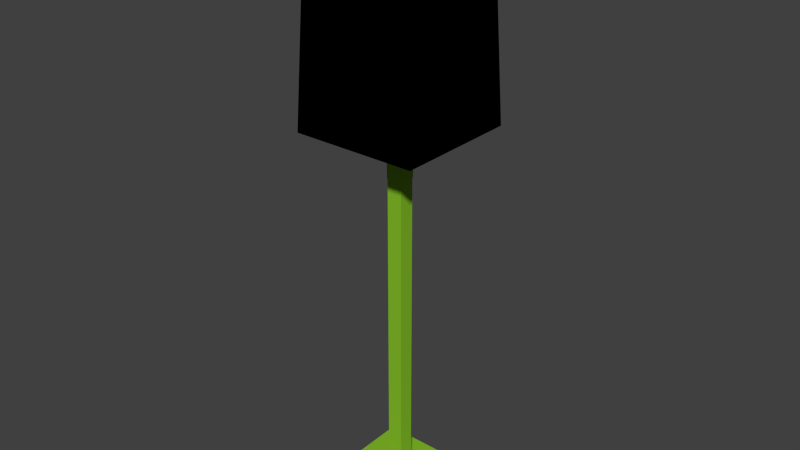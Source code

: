 # Source: lamp4.blend  (saved by Blender 2.76.0; exported with 4.5.12 LTS)
import bpy
from mathutils import Matrix  # noqa: F401  (used for matrix-valued properties, if any)

bpy.ops.wm.read_factory_settings(use_empty=True)
scene = bpy.context.scene
scene.name = 'Scene'

# ---- collections
col_collection_1 = bpy.data.collections.new('Collection 1'); scene.collection.children.link(col_collection_1)

# ---- materials (node trees are filled in below, after node groups)
mat_wire_061135006 = bpy.data.materials.new('wire_061135006')
mat_wire_061135006.alpha_threshold = 0.0
mat_wire_061135006.use_transparent_shadow = False
mat_wire_061135006.diffuse_color = (0.2392, 0.5294, 0.0235, 1.0)
mat_wire_061135006.specular_color = (0.35, 0.35, 0.35)
mat_wire_061135006.roughness = 0.5
mat_wire_061135006.specular_intensity = 1.0
mat_wire_000000000 = bpy.data.materials.new('wire_000000000')
mat_wire_000000000.alpha_threshold = 0.0
mat_wire_000000000.use_transparent_shadow = False
mat_wire_000000000.diffuse_color = (0.0, 0.0, 0.0, 1.0)
mat_wire_000000000.specular_color = (0.35, 0.35, 0.35)
mat_wire_000000000.roughness = 0.5
mat_wire_000000000.specular_intensity = 1.0

# ---- material node trees

# ---- world
world_world = bpy.data.worlds.new('World'); scene.world = world_world
world_world.color = (0.05088, 0.05088, 0.05088)
world_world.use_sun_shadow = False
world_world.sun_shadow_jitter_overblur = 0.0
world_world.cycles.sampling_method = 'MANUAL'
world_world.cycles.sample_map_resolution = 256

# ---- meshes
me_box01 = bpy.data.meshes.new('Box01')
me_box01.from_pydata([(-20.0, -32.61, 20.0), (-20.0, -32.61, -20.0), (20.0, -32.61, -20.0), (20.0, -32.61, 20.0), (-2.5, 107.7, 2.5), (2.5, 107.7, 2.5), (2.5, 107.7, -2.5), (-2.5, 107.7, -2.5), (20.0, -31.61, 20.0), (-20.0, -31.61, 20.0), (20.0, -31.61, -20.0), (-20.0, -31.61, -20.0), (18.0, -31.61, 18.0), (-18.0, -31.61, 18.0), (18.0, -31.61, -18.0), (-18.0, -31.61, -18.0), (18.0, -29.61, 18.0), (-18.0, -29.61, 18.0), (18.0, -29.61, -18.0), (-18.0, -29.61, -18.0), (2.641, -29.61, 2.641), (2.641, -23.74, 2.641), (-2.641, -23.74, 2.641), (-2.641, -29.61, 2.641), (2.641, -29.61, -2.641), (2.641, -23.74, -2.641), (-2.641, -29.61, -2.641), (-2.641, -23.74, -2.641), (2.641, 107.7, 2.641), (-2.641, 107.7, 2.641), (-2.641, 77.53, 2.641), (2.641, 77.53, 2.641), (2.641, 107.7, -2.641), (2.641, 77.53, -2.641), (-2.641, 107.7, -2.641), (-2.641, 77.53, -2.641), (-2.5, 77.53, 2.5), (2.5, 77.53, 2.5), (2.5, 77.53, -2.5), (-2.5, 77.53, -2.5), (-2.5, -23.74, 2.5), (2.5, -23.74, 2.5), (2.5, -23.74, -2.5), (-2.5, -23.74, -2.5)], [], [(0, 1, 2, 3), (4, 5, 6, 7), (0, 3, 8, 9), (3, 2, 10, 8), (2, 1, 11, 10), (1, 0, 9, 11), (9, 8, 12, 13), (8, 10, 14, 12), (10, 11, 15, 14), (11, 9, 13, 15), (13, 12, 16, 17), (12, 14, 18, 16), (14, 15, 19, 18), (15, 13, 17, 19), (20, 21, 22, 23), (24, 25, 21, 20), (26, 27, 25, 24), (23, 22, 27, 26), (28, 29, 30, 31), (32, 28, 31, 33), (34, 32, 33, 35), (29, 34, 35, 30), (5, 4, 29, 28), (4, 7, 34, 29), (7, 6, 32, 34), (6, 5, 28, 32), (36, 37, 31, 30), (37, 38, 33, 31), (38, 39, 35, 33), (39, 36, 30, 35), (37, 36, 40, 41), (38, 37, 41, 42), (39, 38, 42, 43), (36, 39, 43, 40), (41, 40, 22, 21), (40, 43, 27, 22), (43, 42, 25, 27), (42, 41, 21, 25), (23, 26, 19, 17), (18, 19, 26, 24), (16, 18, 24, 20), (16, 20, 23, 17)])
me_box01.polygons.foreach_set('use_smooth', [1, 1, 1, 1, 1, 1, 0, 0, 0, 0, 0, 0, 0, 0, 0, 0, 0, 0, 0, 0, 0, 0, 0, 0, 0, 0, 0, 0, 0, 0, 0, 0, 0, 0, 0, 0, 0, 0, 0, 0, 0, 0])
_k = set([(0, 1), (0, 3), (0, 9), (1, 2), (1, 11), (2, 3), (2, 10), (3, 8), (4, 5), (4, 7), (5, 6), (6, 7), (8, 9), (8, 10), (9, 11), (10, 11)])
me_box01.attributes.new('sharp_edge', 'BOOLEAN', 'EDGE').data.foreach_set('value', [ (min(e.vertices), max(e.vertices)) in _k for e in me_box01.edges])
_uv = me_box01.uv_layers.new(name='UVMap')
_uv.uv.foreach_set('vector', [0.9995, 0.0005, 0.9995, 0.9995, 0.0005, 0.9995, 0.0005, 0.0005, 0.4376, 0.4376, 0.5624, 0.4376, 0.5624, 0.5624, 0.4376, 0.5624, 0.0005, -1.253, 0.9995, -1.253, 0.9995, -1.228, 0.0005, -1.228, 0.0005, -1.253, 0.9995, -1.253, 0.9995, -1.228, 0.0005, -1.228, 0.0005, -1.253, 0.9995, -1.253, 0.9995, -1.228, 0.0005, -1.228, 0.0005, -1.253, 0.9995, -1.253, 0.9995, -1.228, 0.0005, -1.228, 0.0005, 0.0005, 0.9995, 0.0005, 0.9496, 0.0504, 0.0504, 0.0504, 0.9995, 0.0005, 0.9995, 0.9995, 0.9496, 0.9496, 0.9496, 0.0504, 0.9995, 0.9995, 0.0005, 0.9995, 0.0504, 0.9496, 0.9496, 0.9496, 0.0005, 0.9995, 0.0005, 0.0005, 0.0504, 0.0504, 0.0504, 0.9496, 0.0504, -1.228, 0.9496, -1.228, 0.9496, -1.178, 0.0504, -1.178, 0.0504, -1.228, 0.9496, -1.228, 0.9496, -1.178, 0.0504, -1.178, 0.0504, -1.228, 0.9496, -1.228, 0.9496, -1.178, 0.0504, -1.178, 0.0504, -1.228, 0.9496, -1.228, 0.9496, -1.178, 0.0504, -1.178, 0.566, -1.178, 0.566, -1.032, 0.434, -1.032, 0.434, -1.178, 0.566, -1.178, 0.566, -1.032, 0.434, -1.032, 0.434, -1.178, 0.566, -1.178, 0.566, -1.032, 0.434, -1.032, 0.434, -1.178, 0.566, -1.178, 0.566, -1.032, 0.434, -1.032, 0.434, -1.178, 0.566, 2.253, 0.434, 2.253, 0.434, 1.5, 0.566, 1.5, 0.566, 2.253, 0.434, 2.253, 0.434, 1.5, 0.566, 1.5, 0.566, 2.253, 0.434, 2.253, 0.434, 1.5, 0.566, 1.5, 0.566, 2.253, 0.434, 2.253, 0.434, 1.5, 0.566, 1.5, 0.5624, 0.4376, 0.4376, 0.4376, 0.434, 0.434, 0.566, 0.434, 0.4376, 0.4376, 0.4376, 0.5624, 0.434, 0.566, 0.434, 0.434, 0.4376, 0.5624, 0.5624, 0.5624, 0.566, 0.566, 0.434, 0.566, 0.5624, 0.5624, 0.5624, 0.4376, 0.566, 0.434, 0.566, 0.566, 0.5624, 0.4376, 0.4376, 0.4376, 0.434, 0.434, 0.566, 0.434, 0.4376, 0.4376, 0.4376, 0.5624, 0.434, 0.566, 0.434, 0.434, 0.4376, 0.5624, 0.5624, 0.5624, 0.566, 0.566, 0.434, 0.566, 0.5624, 0.5624, 0.5624, 0.4376, 0.566, 0.434, 0.566, 0.566, 0.5624, 1.5, 0.4376, 1.5, 0.4376, -1.032, 0.5624, -1.032, 0.5624, 1.5, 0.4376, 1.5, 0.4376, -1.032, 0.5624, -1.032, 0.5624, 1.5, 0.4376, 1.5, 0.4376, -1.032, 0.5624, -1.032, 0.5624, 1.5, 0.4376, 1.5, 0.4376, -1.032, 0.5624, -1.032, 0.5624, 0.4376, 0.4376, 0.4376, 0.434, 0.434, 0.566, 0.434, 0.4376, 0.4376, 0.4376, 0.5624, 0.434, 0.566, 0.434, 0.434, 0.4376, 0.5624, 0.5624, 0.5624, 0.566, 0.566, 0.434, 0.566, 0.5624, 0.5624, 0.5624, 0.4376, 0.566, 0.434, 0.566, 0.566, 0.434, 0.434, 0.434, 0.566, 0.0504, 0.9496, 0.0504, 0.0504, 0.9496, 0.9496, 0.0504, 0.9496, 0.434, 0.566, 0.566, 0.566, 0.9496, 0.0504, 0.9496, 0.9496, 0.566, 0.566, 0.566, 0.434, 0.9496, 0.0504, 0.566, 0.434, 0.434, 0.434, 0.0504, 0.0504])
me_box01.materials.append(mat_wire_061135006)
me_box01.use_remesh_preserve_volume = False
me_box01.use_remesh_preserve_attributes = False
me_box01.use_mirror_vertex_groups = False
me_box01.update()
me_box02 = bpy.data.meshes.new('Box02')
me_box02.from_pydata([(17.0, 33.39, 17.0), (-17.0, 33.39, 17.0), (-20.0, -31.61, 20.0), (20.0, -31.61, 20.0), (17.0, 33.39, -17.0), (20.0, -31.61, -20.0), (-17.0, 33.39, -17.0), (-20.0, -31.61, -20.0), (-19.86, -31.62, 19.86), (-16.86, 33.38, 16.86), (16.86, 33.38, 16.86), (19.86, -31.62, 19.86), (16.86, 33.38, -16.86), (19.86, -31.62, -19.86), (-16.86, 33.38, -16.86), (-19.86, -31.62, -19.86)], [], [(0, 1, 2, 3), (4, 0, 3, 5), (6, 4, 5, 7), (1, 6, 7, 2), (8, 9, 10, 11), (11, 10, 12, 13), (13, 12, 14, 15), (15, 14, 9, 8), (1, 0, 10, 9), (3, 2, 8, 11), (0, 4, 12, 10), (5, 3, 11, 13), (4, 6, 14, 12), (7, 5, 13, 15), (6, 1, 9, 14), (2, 7, 15, 8)])
me_box02.polygons.foreach_set('use_smooth', [True] * 16)
_k = set([(0, 1), (0, 3), (0, 4), (1, 2), (1, 6), (2, 3), (2, 7), (3, 5), (4, 5), (4, 6), (5, 7), (6, 7), (8, 9), (8, 11), (8, 15), (9, 10), (9, 14), (10, 11), (10, 12), (11, 13), (12, 13), (12, 14), (13, 15), (14, 15)])
me_box02.attributes.new('sharp_edge', 'BOOLEAN', 'EDGE').data.foreach_set('value', [ (min(e.vertices), max(e.vertices)) in _k for e in me_box02.edges])
_uv = me_box02.uv_layers.new(name='UVMap')
_uv.uv.foreach_set('vector', [1.0, 1.0, 0.0, 1.0, 0.0, 0.0, 1.0, 0.0, 1.0, 1.0, 0.0, 1.0, 0.0, 0.0, 1.0, 0.0, 1.0, 1.0, 0.0, 1.0, 0.0, 0.0, 1.0, 0.0, 1.0, 1.0, 0.0, 1.0, 0.0, 0.0, 1.0, 0.0, 0.0, 0.0, 0.0, 1.0, 1.0, 1.0, 1.0, 0.0, 0.0, 0.0, 0.0, 1.0, 1.0, 1.0, 1.0, 0.0, 0.0, 0.0, 0.0, 1.0, 1.0, 1.0, 1.0, 0.0, 0.0, 0.0, 0.0, 1.0, 1.0, 1.0, 1.0, 0.0, 0.0, 1.0, 1.0, 1.0, 1.0, 1.0, 0.0, 1.0, 1.0, 0.0, 0.0, 0.0, 0.0, 0.0, 1.0, 0.0, 0.0, 1.0, 1.0, 1.0, 1.0, 1.0, 0.0, 1.0, 1.0, 0.0, 0.0, 0.0, 0.0, 0.0, 1.0, 0.0, 0.0, 1.0, 1.0, 1.0, 1.0, 1.0, 0.0, 1.0, 1.0, 0.0, 0.0, 0.0, 0.0, 0.0, 1.0, 0.0, 0.0, 1.0, 1.0, 1.0, 1.0, 1.0, 0.0, 1.0, 1.0, 0.0, 0.0, 0.0, 0.0, 0.0, 1.0, 0.0])
me_box02.materials.append(mat_wire_000000000)
me_box02.use_remesh_preserve_volume = False
me_box02.use_remesh_preserve_attributes = False
me_box02.use_mirror_vertex_groups = False
me_box02.update()
me_box03 = bpy.data.meshes.new('Box03')
me_box03.from_pydata([(-20.06, -28.08, -20.06), (-19.81, -28.1, -19.81), (-19.6, -28.12, -19.3), (-20.06, -28.08, 20.06), (-19.6, -28.12, 19.3), (-19.81, -28.1, 19.81), (20.06, -28.08, -20.06), (19.81, -28.1, -19.81), (19.3, -28.12, -19.6), (-19.3, -28.12, -19.6), (20.06, -28.08, 20.06), (19.81, -28.1, 19.81), (19.6, -28.12, 19.3), (19.6, -28.12, -19.3), (-19.3, -28.12, 19.6), (19.3, -28.12, 19.6), (16.6, 37.08, 16.6), (-16.6, 37.08, 16.6), (-17.06, 37.04, 17.06), (17.06, 37.04, 17.06), (16.6, 37.08, -16.6), (17.06, 37.04, -17.06), (-16.6, 37.08, -16.6), (-17.06, 37.04, -17.06), (19.58, -27.62, 20.08), (-19.58, -27.62, 20.08), (16.62, 36.58, 17.12), (-16.62, 36.58, 17.12), (20.08, -27.62, -19.58), (20.08, -27.62, 19.58), (17.12, 36.58, -16.62), (17.12, 36.58, 16.62), (-19.58, -27.62, -20.08), (19.58, -27.62, -20.08), (-16.62, 36.58, -17.12), (16.62, 36.58, -17.12), (-20.08, -27.62, 19.58), (-20.08, -27.62, -19.58), (-17.12, 36.58, 16.62), (-17.12, 36.58, -16.62), (-19.81, -28.02, -19.81), (-20.0, -28.02, -20.0), (-20.0, -28.02, 20.0), (-19.6, -28.02, 19.3), (-19.81, -28.02, 19.81), (-19.6, -28.02, -19.3), (19.81, -28.02, -19.81), (20.0, -28.02, -20.0), (-19.3, -28.02, -19.6), (19.3, -28.02, -19.6), (19.81, -28.02, 19.81), (20.0, -28.02, 20.0), (19.6, -28.02, -19.3), (19.6, -28.02, 19.3), (19.3, -28.02, 19.6), (-19.3, -28.02, 19.6), (-17.0, 36.98, 17.0), (-16.6, 36.98, 16.6), (16.6, 36.98, 16.6), (17.0, 36.98, 17.0), (16.6, 36.98, -16.6), (17.0, 36.98, -17.0), (-16.6, 36.98, -16.6), (-17.0, 36.98, -17.0), (-19.58, -27.62, 19.98), (19.58, -27.62, 19.98), (16.62, 36.58, 17.02), (-16.62, 36.58, 17.02), (19.98, -27.62, 19.58), (19.98, -27.62, -19.58), (17.02, 36.58, -16.62), (17.02, 36.58, 16.62), (19.58, -27.62, -19.98), (-19.58, -27.62, -19.98), (-16.62, 36.58, -17.02), (16.62, 36.58, -17.02), (-19.98, -27.62, -19.58), (-19.98, -27.62, 19.58), (-17.02, 36.58, 16.62), (-17.02, 36.58, -16.62), (-0.5713, -28.12, -0.2709), (-0.5713, -28.02, -0.2709), (-0.2713, -28.12, -0.5709), (-0.2713, -28.02, -0.5709), (-0.5713, -28.02, 0.2716), (-0.5713, -28.12, 0.2716), (-0.2713, -28.02, 0.5716), (-0.2713, -28.12, 0.5716), (0.2713, -28.12, -0.5709), (0.2713, -28.02, -0.5709), (0.5713, -28.12, -0.2709), (0.5713, -28.02, -0.2709), (0.5713, -28.12, 0.2716), (0.5713, -28.02, 0.2716), (0.2713, -28.12, 0.5716), (0.2713, -28.02, 0.5716)], [], [(0, 1, 2, 3), (2, 4, 5, 3), (6, 7, 8, 0), (8, 9, 1, 0), (10, 11, 12, 6), (12, 13, 7, 6), (3, 5, 14, 10), (14, 15, 11, 10), (16, 17, 18, 19), (20, 16, 19, 21), (22, 20, 21, 23), (17, 22, 23, 18), (24, 25, 3, 10), (26, 24, 10, 19), (27, 26, 19, 18), (25, 27, 18, 3), (28, 29, 10, 6), (30, 28, 6, 21), (31, 30, 21, 19), (29, 31, 19, 10), (32, 33, 6, 0), (34, 32, 0, 23), (35, 34, 23, 21), (33, 35, 21, 6), (36, 37, 0, 3), (38, 36, 3, 18), (39, 38, 18, 23), (37, 39, 23, 0), (40, 41, 42, 43), (42, 44, 43), (45, 40, 43), (46, 47, 41, 48), (41, 40, 48), (49, 46, 48), (50, 51, 47, 52), (47, 46, 52), (53, 50, 52), (44, 42, 51, 54), (51, 50, 54), (55, 44, 54), (56, 57, 58, 59), (59, 58, 60, 61), (61, 60, 62, 63), (63, 62, 57, 56), (42, 64, 65, 51), (51, 65, 66, 59), (59, 66, 67, 56), (56, 67, 64, 42), (51, 68, 69, 47), (47, 69, 70, 61), (61, 70, 71, 59), (59, 71, 68, 51), (47, 72, 73, 41), (41, 73, 74, 63), (63, 74, 75, 61), (61, 75, 72, 47), (41, 76, 77, 42), (42, 77, 78, 56), (56, 78, 79, 63), (63, 79, 76, 41), (45, 43, 4, 2), (49, 48, 9, 8), (53, 52, 13, 12), (55, 54, 15, 14), (58, 57, 17, 16), (60, 58, 16, 20), (62, 60, 20, 22), (57, 62, 22, 17), (65, 64, 25, 24), (66, 65, 24, 26), (67, 66, 26, 27), (64, 67, 27, 25), (69, 68, 29, 28), (70, 69, 28, 30), (71, 70, 30, 31), (68, 71, 31, 29), (73, 72, 33, 32), (74, 73, 32, 34), (75, 74, 34, 35), (72, 75, 35, 33), (77, 76, 37, 36), (78, 77, 36, 38), (79, 78, 38, 39), (76, 79, 39, 37), (5, 4, 14), (1, 9, 2), (7, 13, 8), (11, 15, 12), (43, 44, 55), (48, 40, 45), (52, 46, 49), (54, 50, 53), (45, 2, 80, 81), (2, 9, 82, 80), (9, 48, 83, 82), (48, 45, 81, 83), (4, 43, 84, 85), (43, 55, 86, 84), (55, 14, 87, 86), (14, 4, 85, 87), (49, 8, 88, 89), (8, 13, 90, 88), (13, 52, 91, 90), (52, 49, 89, 91), (53, 12, 92, 93), (12, 15, 94, 92), (15, 54, 95, 94), (54, 53, 93, 95), (81, 80, 94, 95), (80, 82, 92, 94), (82, 83, 93, 92), (83, 81, 95, 93), (85, 84, 89, 88), (84, 86, 91, 89), (86, 87, 90, 91), (87, 85, 88, 90)])
me_box03.polygons.foreach_set('use_smooth', [0, 0, 0, 0, 0, 0, 0, 0, 0, 0, 0, 0, 0, 0, 0, 0, 0, 0, 0, 0, 0, 0, 0, 0, 0, 0, 0, 0, 0, 0, 0, 0, 0, 0, 0, 0, 0, 0, 0, 0, 0, 0, 0, 0, 0, 0, 0, 0, 0, 0, 0, 0, 0, 0, 0, 0, 0, 0, 0, 0, 1, 1, 1, 1, 1, 1, 1, 1, 1, 1, 1, 1, 1, 1, 1, 1, 1, 1, 1, 1, 1, 1, 1, 1, 0, 0, 0, 0, 0, 0, 0, 0, 0, 0, 0, 0, 0, 0, 0, 0, 0, 0, 0, 0, 0, 0, 0, 0, 1, 1, 1, 1, 1, 1, 1, 1])
_k = set([(2, 4), (2, 45), (4, 43), (8, 9), (8, 49), (9, 48), (12, 13), (12, 53), (13, 52), (14, 15), (14, 55), (15, 54), (16, 17), (16, 20), (16, 58), (17, 22), (17, 57), (20, 22), (20, 60), (22, 62), (24, 25), (24, 26), (24, 65), (25, 27), (25, 64), (26, 27), (26, 66), (27, 67), (28, 29), (28, 30), (28, 69), (29, 31), (29, 68), (30, 31), (30, 70), (31, 71), (32, 33), (32, 34), (32, 73), (33, 35), (33, 72), (34, 35), (34, 74), (35, 75), (36, 37), (36, 38), (36, 77), (37, 39), (37, 76), (38, 39), (38, 78), (39, 79), (43, 45), (48, 49), (52, 53), (54, 55), (57, 58), (57, 62), (58, 60), (60, 62), (64, 65), (64, 67), (65, 66), (66, 67), (68, 69), (68, 71), (69, 70), (70, 71), (72, 73), (72, 75), (73, 74), (74, 75), (76, 77), (76, 79), (77, 78), (78, 79), (80, 81), (80, 82), (80, 94), (81, 83), (81, 95), (82, 83), (82, 92), (83, 93), (84, 85), (84, 86), (84, 89), (85, 87), (85, 88), (86, 87), (86, 91), (87, 90), (88, 89), (88, 90), (89, 91), (90, 91), (92, 93), (92, 94), (93, 95), (94, 95)])
me_box03.attributes.new('sharp_edge', 'BOOLEAN', 'EDGE').data.foreach_set('value', [ (min(e.vertices), max(e.vertices)) in _k for e in me_box03.edges])
_uv = me_box03.uv_layers.new(name='UVMap')
_uv.uv.foreach_set('vector', [1.0, 1.0, 1.0, 1.0, 1.0, 0.9923, 1.0, 0.0, 1.0, 0.9923, 1.0, 0.0077, 1.0, 0.0, 1.0, 0.0, 0.0, 1.0, 0.0, 1.0, 0.0077, 1.0, 1.0, 1.0, 0.0077, 1.0, 0.9923, 1.0, 1.0, 1.0, 1.0, 1.0, 0.0, 0.0, 0.0, 0.0, 0.0, 0.0077, 0.0, 1.0, 0.0, 0.0077, 0.0, 0.9923, 0.0, 1.0, 0.0, 1.0, 1.0, 0.0, 1.0, 0.0, 0.9923, 0.0, 0.0, 0.0, 0.9923, 0.0, 0.0077, 0.0, 0.0, 0.0, 0.0, 0.0, 1.0, 0.0, 0.0, 0.0, 0.0, 0.0, 1.0, 0.0, 1.0, 1.0, 1.0, 0.0, 1.0, 0.0, 1.0, 1.0, 0.0, 1.0, 1.0, 1.0, 1.0, 1.0, 0.0, 1.0, 0.0, 0.0, 0.0, 1.0, 0.0, 1.0, 0.0, 0.0, 1.0, 0.0, 0.0, 0.0, 0.0, 0.0, 1.0, 0.0, 1.0, 1.0, 1.0, 0.0, 1.0, 0.0, 1.0, 1.0, 0.0, 1.0, 1.0, 1.0, 1.0, 1.0, 0.0, 1.0, 0.0, 0.0, 0.0, 1.0, 0.0, 1.0, 0.0, 0.0, 1.0, 0.0, 0.0, 0.0, 0.0, 0.0, 1.0, 0.0, 1.0, 1.0, 1.0, 0.0, 1.0, 0.0, 1.0, 1.0, 0.0, 1.0, 1.0, 1.0, 1.0, 1.0, 0.0, 1.0, 0.0, 0.0, 0.0, 1.0, 0.0, 1.0, 0.0, 0.0, 1.0, 0.0, 0.0, 0.0, 0.0, 0.0, 1.0, 0.0, 1.0, 1.0, 1.0, 0.0, 1.0, 0.0, 1.0, 1.0, 0.0, 1.0, 1.0, 1.0, 1.0, 1.0, 0.0, 1.0, 0.0, 0.0, 0.0, 1.0, 0.0, 1.0, 0.0, 0.0, 1.0, 0.0, 0.0, 0.0, 0.0, 0.0, 1.0, 0.0, 1.0, 1.0, 1.0, 0.0, 1.0, 0.0, 1.0, 1.0, 0.0, 1.0, 1.0, 1.0, 1.0, 1.0, 0.0, 1.0, 0.0, 0.0, 0.0, 1.0, 0.0, 1.0, 0.0, 0.0, 1.0, 1.0, 1.0, 1.0, 1.0, 0.0, 1.0, 0.0077, 1.0, 0.0, 1.0, 0.0, 1.0, 0.0077, 1.0, 0.9923, 1.0, 1.0, 1.0, 0.0077, 0.0, 1.0, 0.0, 1.0, 1.0, 1.0, 0.9923, 1.0, 1.0, 1.0, 1.0, 1.0, 0.9923, 1.0, 0.0077, 1.0, 0.0, 1.0, 0.9923, 1.0, 0.0, 0.0, 0.0, 0.0, 0.0, 1.0, 0.0, 0.9923, 0.0, 1.0, 0.0, 1.0, 0.0, 0.9923, 0.0, 0.0077, 0.0, 0.0, 0.0, 0.9923, 1.0, 0.0, 1.0, 0.0, 0.0, 0.0, 0.0077, 0.0, 0.0, 0.0, 0.0, 0.0, 0.0077, 0.0, 0.9923, 0.0, 1.0, 0.0, 0.0077, 0.0, 0.0, 0.0, 0.0, 0.0, 1.0, 0.0, 1.0, 0.0, 1.0, 0.0, 1.0, 0.0, 1.0, 1.0, 1.0, 1.0, 1.0, 1.0, 1.0, 1.0, 0.0, 1.0, 0.0, 1.0, 0.0, 1.0, 0.0, 1.0, 0.0, 0.0, 0.0, 0.0, 0.0, 0.0, 0.0, 0.0, 1.0, 0.0, 1.0, 0.0, 1.0, 0.0, 1.0, 0.0, 1.0, 1.0, 1.0, 1.0, 1.0, 1.0, 1.0, 1.0, 0.0, 1.0, 0.0, 1.0, 0.0, 1.0, 0.0, 1.0, 0.0, 0.0, 0.0, 0.0, 0.0, 0.0, 0.0, 0.0, 1.0, 0.0, 1.0, 0.0, 1.0, 0.0, 1.0, 0.0, 1.0, 1.0, 1.0, 1.0, 1.0, 1.0, 1.0, 1.0, 0.0, 1.0, 0.0, 1.0, 0.0, 1.0, 0.0, 1.0, 0.0, 0.0, 0.0, 0.0, 0.0, 0.0, 0.0, 0.0, 1.0, 0.0, 1.0, 0.0, 1.0, 0.0, 1.0, 0.0, 1.0, 1.0, 1.0, 1.0, 1.0, 1.0, 1.0, 1.0, 0.0, 1.0, 0.0, 1.0, 0.0, 1.0, 0.0, 1.0, 0.0, 0.0, 0.0, 0.0, 0.0, 0.0, 0.0, 0.0, 1.0, 0.0, 1.0, 0.0, 1.0, 0.0, 1.0, 0.0, 1.0, 1.0, 1.0, 1.0, 1.0, 1.0, 1.0, 1.0, 0.0, 1.0, 0.0, 1.0, 0.0, 1.0, 0.0, 1.0, 0.0, 0.0, 0.0, 0.0, 1.0, 0.9923, 1.0, 0.0077, 1.0, 0.0077, 1.0, 0.9923, 0.0077, 1.0, 0.9923, 1.0, 0.9923, 1.0, 0.0077, 1.0, 0.0, 0.0077, 0.0, 0.9923, 0.0, 0.9923, 0.0, 0.0077, 0.9923, 0.0, 0.0077, 0.0, 0.0077, 0.0, 0.9923, 0.0, 1.0, 0.0, 0.0, 0.0, 0.0, 0.0, 1.0, 0.0, 1.0, 1.0, 1.0, 0.0, 1.0, 0.0, 1.0, 1.0, 0.0, 1.0, 1.0, 1.0, 1.0, 1.0, 0.0, 1.0, 0.0, 0.0, 0.0, 1.0, 0.0, 1.0, 0.0, 0.0, 1.0, 0.0, 0.0, 0.0, 0.0, 0.0, 1.0, 0.0, 1.0, 1.0, 1.0, 0.0, 1.0, 0.0, 1.0, 1.0, 0.0, 1.0, 1.0, 1.0, 1.0, 1.0, 0.0, 1.0, 0.0, 0.0, 0.0, 1.0, 0.0, 1.0, 0.0, 0.0, 1.0, 0.0, 0.0, 0.0, 0.0, 0.0, 1.0, 0.0, 1.0, 1.0, 1.0, 0.0, 1.0, 0.0, 1.0, 1.0, 0.0, 1.0, 1.0, 1.0, 1.0, 1.0, 0.0, 1.0, 0.0, 0.0, 0.0, 1.0, 0.0, 1.0, 0.0, 0.0, 1.0, 0.0, 0.0, 0.0, 0.0, 0.0, 1.0, 0.0, 1.0, 1.0, 1.0, 0.0, 1.0, 0.0, 1.0, 1.0, 0.0, 1.0, 1.0, 1.0, 1.0, 1.0, 0.0, 1.0, 0.0, 0.0, 0.0, 1.0, 0.0, 1.0, 0.0, 0.0, 1.0, 0.0, 0.0, 0.0, 0.0, 0.0, 1.0, 0.0, 1.0, 1.0, 1.0, 0.0, 1.0, 0.0, 1.0, 1.0, 0.0, 1.0, 1.0, 1.0, 1.0, 1.0, 0.0, 1.0, 0.0, 0.0, 0.0, 1.0, 0.0, 1.0, 0.0, 0.0, 1.0, 0.0, 1.0, 0.0077, 0.9923, 0.0, 1.0, 1.0, 0.9923, 1.0, 1.0, 0.9923, 0.0, 1.0, 0.0, 0.9923, 0.0077, 1.0, 0.0, 0.0, 0.0077, 0.0, 0.0, 0.0077, 1.0, 0.0077, 1.0, 0.0, 0.9923, 0.0, 0.9923, 1.0, 1.0, 1.0, 1.0, 0.9923, 0.0, 0.9923, 0.0, 1.0, 0.0077, 1.0, 0.0077, 0.0, 0.0, 0.0, 0.0, 0.0077, 1.0, 0.9923, 1.0, 0.9923, 1.0, 0.9923, 1.0, 0.9923, 1.0, 0.9923, 0.9923, 1.0, 0.9923, 1.0, 1.0, 0.9923, 0.9923, 1.0, 0.9923, 1.0, 0.9923, 1.0, 0.9923, 1.0, 0.9923, 1.0, 1.0, 0.9923, 1.0, 0.9923, 0.9923, 1.0, 1.0, 0.0077, 1.0, 0.0077, 1.0, 0.0077, 1.0, 0.0077, 1.0, 0.0077, 0.9923, 0.0, 0.9923, 0.0, 1.0, 0.0077, 0.9923, 0.0, 0.9923, 0.0, 0.9923, 0.0, 0.9923, 0.0, 0.9923, 0.0, 1.0, 0.0077, 1.0, 0.0077, 0.9923, 0.0, 0.0077, 1.0, 0.0077, 1.0, 0.0077, 1.0, 0.0077, 1.0, 0.0077, 1.0, 0.0, 0.9923, 0.0, 0.9923, 0.0077, 1.0, 0.0, 0.9923, 0.0, 0.9923, 0.0, 0.9923, 0.0, 0.9923, 0.0, 0.9923, 0.0077, 1.0, 0.0077, 1.0, 0.0, 0.9923, 0.0, 0.0077, 0.0, 0.0077, 0.0, 0.0077, 0.0, 0.0077, 0.0, 0.0077, 0.0077, 0.0, 0.0077, 0.0, 0.0, 0.0077, 0.0077, 0.0, 0.0077, 0.0, 0.0077, 0.0, 0.0077, 0.0, 0.0077, 0.0, 0.0, 0.0077, 0.0, 0.0077, 0.0077, 0.0, 1.0, 0.9923, 1.0, 0.9923, 0.0077, 0.0, 0.0077, 0.0, 1.0, 0.9923, 0.9923, 1.0, 0.0, 0.0077, 0.0077, 0.0, 0.9923, 1.0, 0.9923, 1.0, 0.0, 0.0077, 0.0, 0.0077, 0.9923, 1.0, 1.0, 0.9923, 0.0077, 0.0, 0.0, 0.0077, 1.0, 0.0077, 1.0, 0.0077, 0.0077, 1.0, 0.0077, 1.0, 1.0, 0.0077, 0.9923, 0.0, 0.0, 0.9923, 0.0077, 1.0, 0.9923, 0.0, 0.9923, 0.0, 0.0, 0.9923, 0.0, 0.9923, 0.9923, 0.0, 1.0, 0.0077, 0.0077, 1.0, 0.0, 0.9923])
me_box03.materials.append(mat_wire_000000000)
me_box03.use_remesh_preserve_volume = False
me_box03.use_remesh_preserve_attributes = False
me_box03.use_mirror_vertex_groups = False
me_box03.update()

# ---- objects
ob_box01 = bpy.data.objects.new('Box01', me_box01)
ob_box02 = bpy.data.objects.new('Box02', me_box02)
ob_box03 = bpy.data.objects.new('Box03', me_box03)

# ---- transforms, parenting, visibility, modifiers, constraints
ob_box01.location = (-1.597e-05, -0.01102, -1.161)
ob_box01.rotation_euler = (1.571, -0.0, 0.0)
ob_box01.scale = (0.01221, 0.01221, 0.01221)
ob_box01.lineart.crease_threshold = 0.0
ob_box02.location = (-1.597e-05, -0.01102, 0.3533)
ob_box02.rotation_euler = (1.571, -0.0, 0.0)
ob_box02.scale = (0.01221, 0.01221, 0.01221)
ob_box02.lineart.crease_threshold = 0.0
ob_box03.location = (-1.594e-05, -0.01102, 0.3096)
ob_box03.rotation_euler = (1.571, -0.0, 0.0)
ob_box03.scale = (0.01221, 0.01221, 0.01221)
ob_box03.lineart.crease_threshold = 0.0

# ---- collection membership
col_collection_1.objects.link(ob_box01)
col_collection_1.objects.link(ob_box02)
col_collection_1.objects.link(ob_box03)

# ---- scene / render settings (as saved in the file)
scene.frame_start = 1; scene.frame_end = 250; scene.frame_set(1)
scene.render.engine = 'BLENDER_EEVEE_NEXT'
scene.render.resolution_percentage = 50
scene.render.dither_intensity = 0.0
scene.cycles.use_denoising = False
scene.cycles.samples = 10
scene.cycles.sampling_pattern = 'TABULATED_SOBOL'
scene.cycles.light_sampling_threshold = 0.0
scene.cycles.use_adaptive_sampling = False
scene.cycles.use_light_tree = False
scene.cycles.blur_glossy = 0.0
scene.cycles.pixel_filter_type = 'GAUSSIAN'
scene.cycles.sample_clamp_indirect = 0.0
scene.view_settings.view_transform = 'Standard'
bpy.context.view_layer.update()

# ---- added for rendering (the .blend has no active camera and no usable light): camera, sun
cam_auto = bpy.data.cameras.new('AutoCamera')
cam_auto.lens = 50.0
cam_auto.sensor_width = 36.0
cam_auto.clip_end = 1000.0
ob_auto_camera = bpy.data.objects.new('AutoCamera', cam_auto)
scene.collection.objects.link(ob_auto_camera)
ob_auto_camera.location = (2.24131, -2.70062, 1.39476)
ob_auto_camera.rotation_euler = (1.09748, -7.21219e-08, 0.694738)
scene.camera = ob_auto_camera
light_auto_sun = bpy.data.lights.new('AutoSun', 'SUN')
light_auto_sun.energy = 3.0
light_auto_sun.angle = 0.0523599
ob_auto_sun = bpy.data.objects.new('AutoSun', light_auto_sun)
scene.collection.objects.link(ob_auto_sun)
ob_auto_sun.rotation_euler = (0.872665, 0.174533, 0.523599)
bpy.context.view_layer.update()
